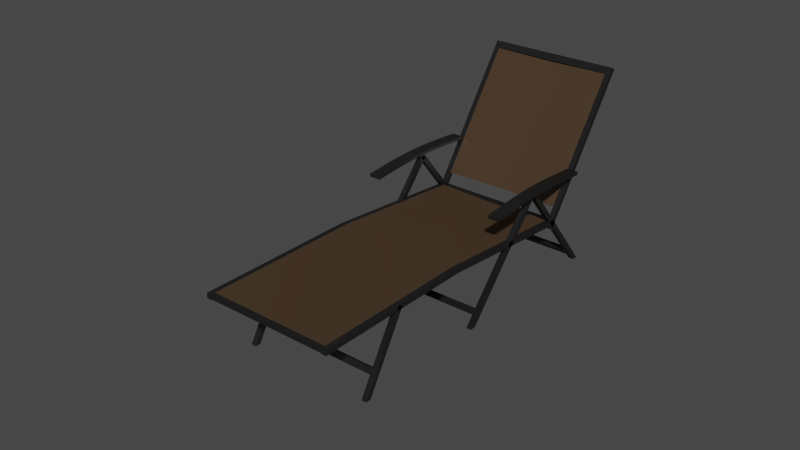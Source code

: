 # Source: Beach_Pool_Chair.blend  (saved by Blender 2.78.0; exported with 4.5.12 LTS)
import bpy
from mathutils import Matrix  # noqa: F401  (used for matrix-valued properties, if any)

bpy.ops.wm.read_factory_settings(use_empty=True)
scene = bpy.context.scene
scene.name = 'Scene'

# ---- collections
col_collection_1 = bpy.data.collections.new('Collection 1'); scene.collection.children.link(col_collection_1)
col_collection_20 = bpy.data.collections.new('Collection 20'); scene.collection.children.link(col_collection_20)
col_collection_20.hide_render = True
col_collection_20.hide_viewport = True

# ---- materials (node trees are filled in below, after node groups)
mat_brown_cloth = bpy.data.materials.new('Brown cloth')
mat_brown_cloth.alpha_threshold = 0.0
mat_brown_cloth.diffuse_color = (0.07619, 0.04519, 0.02416, 1.0)
mat_brown_cloth.roughness = 0.5
mat_brown_cloth.line_color = (0.0, 0.0, 0.0, 1.0)
mat_chair_legs = bpy.data.materials.new('Chair legs')
mat_chair_legs.alpha_threshold = 0.0
mat_chair_legs.preview_render_type = 'CUBE'
mat_chair_legs.diffuse_color = (0.0185, 0.0185, 0.0185, 1.0)
mat_chair_legs.roughness = 0.5
mat_chair_legs.line_color = (0.0, 0.0, 0.0, 1.0)

# ---- material node trees
mat_brown_cloth.use_nodes = True; mat_brown_cloth.node_tree.nodes.clear()
_N = mat_brown_cloth.node_tree.nodes; _L = mat_brown_cloth.node_tree.links
n0 = _N.new('ShaderNodeMixShader'); n0.name = 'Mix Shader'; n0.location = (144, 340)
n0.inputs[0].default_value = 0.05
n1 = _N.new('ShaderNodeOutputMaterial'); n1.name = 'Material Output'; n1.location = (351, 334)
n2 = _N.new('ShaderNodeBsdfAnisotropic'); n2.name = 'Glossy BSDF'; n2.location = (-66, 230)
n2.distribution = 'BECKMANN'
n2.inputs[1].default_value = 0.4472
n3 = _N.new('ShaderNodeBsdfDiffuse'); n3.name = 'Diffuse BSDF'; n3.location = (-92, 352)
n3.inputs[0].default_value = (0.07651, 0.04517, 0.02411, 1.0)
_L.new(n3.outputs[0], n0.inputs[1])
_L.new(n0.outputs[0], n1.inputs[0])
_L.new(n2.outputs[0], n0.inputs[2])
n1.is_active_output = True
mat_chair_legs.use_nodes = True; mat_chair_legs.node_tree.nodes.clear()
_N = mat_chair_legs.node_tree.nodes; _L = mat_chair_legs.node_tree.links
n0 = _N.new('ShaderNodeOutputMaterial'); n0.name = 'Material Output'; n0.location = (300, 300)
n1 = _N.new('ShaderNodeBsdfDiffuse'); n1.name = 'Diffuse BSDF'; n1.location = (-130, 299)
n1.inputs[0].default_value = (0.01316, 0.01316, 0.01316, 1.0)
n2 = _N.new('ShaderNodeMixShader'); n2.name = 'Mix Shader'; n2.location = (88, 332)
n2.inputs[0].default_value = 0.2
n3 = _N.new('ShaderNodeBsdfAnisotropic'); n3.name = 'Glossy BSDF'; n3.location = (-122, 157)
n3.distribution = 'BECKMANN'
n3.inputs[0].default_value = (0.3422, 0.3422, 0.3422, 1.0)
n3.inputs[1].default_value = 0.3873
_L.new(n1.outputs[0], n2.inputs[1])
_L.new(n2.outputs[0], n0.inputs[0])
_L.new(n3.outputs[0], n2.inputs[2])
n0.is_active_output = True

# ---- world
world_world = bpy.data.worlds.new('World'); scene.world = world_world
world_world.use_nodes = True; world_world.node_tree.nodes.clear()
_N = world_world.node_tree.nodes; _L = world_world.node_tree.links
n0 = _N.new('ShaderNodeOutputWorld'); n0.name = 'World Output'; n0.location = (300, 300)
n1 = _N.new('ShaderNodeBackground'); n1.name = 'Background'; n1.location = (10, 300)
n1.inputs[0].default_value = (0.06372, 0.06372, 0.06372, 1.0)
_L.new(n1.outputs[0], n0.inputs[0])
n0.is_active_output = True
world_world.color = (0.05088, 0.05088, 0.05088)
world_world.use_sun_shadow = False
world_world.sun_shadow_jitter_overblur = 0.0
world_world.cycles.sampling_method = 'NONE'
world_world.cycles.sample_map_resolution = 256

# ---- meshes
me_cube_009 = bpy.data.meshes.new('Cube.009')
me_cube_009.from_pydata([(0.9606, -1.266, 0.03728), (0.9606, -3.733, -0.1744), (0.0, -1.263, 0.006724), (0.0, -3.731, -0.205), (0.9606, 1.03, 0.03938), (0.0, 1.033, 0.008825)], [], [(1, 0, 2, 3), (0, 4, 5, 2)])
me_cube_009.polygons.foreach_set('use_smooth', [True] * 2)
_uv = me_cube_009.uv_layers.new(name='UVMap')
_uv.uv.foreach_set('vector', [8.548, -7.548, 8.548, 0.8178, -7.548, 0.8178, -7.548, -7.548, 8.548, 0.8178, 8.548, 8.548, -7.548, 8.548, -7.548, 0.8178])
me_cube_009.materials.append(mat_brown_cloth)
me_cube_009.use_remesh_preserve_volume = False
me_cube_009.use_remesh_preserve_attributes = False
me_cube_009.use_mirror_vertex_groups = False
me_cube_009.update()
me_cube_008 = bpy.data.meshes.new('Cube.008')
me_cube_008.from_pydata([(0.9721, -1.031, 0.03928), (0.9721, 1.18, 0.02325), (0.0, -1.014, 0.01548), (0.0, 1.197, -0.0005439), (0.9721, 0.06897, 0.03928), (0.0, 0.08552, 0.01548), (0.486, -1.022, 0.02673), (0.486, 1.189, 0.0107), (0.486, 0.0777, 0.02673), (0.9721, -0.4809, 0.03928), (0.0, -0.4644, 0.01548), (0.7291, -1.028, 0.03482), (0.243, 1.194, 0.00293), (0.9721, 0.6236, 0.03246), (0.0, 0.6402, 0.008664), (0.243, -1.017, 0.01895), (0.7291, 1.183, 0.0188), (0.243, 0.08311, 0.01895), (0.7291, 0.07206, 0.03482), (0.486, -0.4722, 0.02673), (0.486, 0.6324, 0.01991), (0.243, 0.6378, 0.01214), (0.243, -0.4668, 0.01895), (0.7291, -0.4779, 0.03482), (0.7291, 0.6267, 0.02801), (0.9721, -0.7559, 0.03928), (0.0, -0.7393, 0.01548), (0.8506, -1.03, 0.03775), (0.1215, 1.196, 0.0004074), (0.9721, 0.9029, 0.02622), (0.0, 0.9195, 0.002424), (0.1215, -1.015, 0.01643), (0.8506, 1.181, 0.02173), (0.1215, 0.08486, 0.01643), (0.8506, 0.07002, 0.03775), (0.486, -0.7472, 0.02673), (0.486, 0.3536, 0.02542), (0.9721, -0.206, 0.03928), (0.0, -0.1894, 0.01548), (0.6076, -1.025, 0.03098), (0.3645, 1.192, 0.006527), (0.9721, 0.3448, 0.03797), (0.0, 0.3614, 0.01418), (0.3645, -1.019, 0.02255), (0.6076, 1.186, 0.01496), (0.3645, 0.0806, 0.02255), (0.6076, 0.07474, 0.03098), (0.486, -0.1973, 0.02673), (0.486, 0.9117, 0.01367), (0.1215, 0.6395, 0.009615), (0.3645, 0.6353, 0.01573), (0.243, 0.359, 0.01765), (0.243, 0.9171, 0.005898), (0.1215, -0.4651, 0.01643), (0.3645, -0.4693, 0.02255), (0.243, -0.7418, 0.01895), (0.243, -0.1919, 0.01895), (0.6076, -0.4752, 0.03098), (0.8506, -0.4799, 0.03775), (0.7291, -0.7528, 0.03482), (0.7291, -0.2029, 0.03482), (0.6076, 0.6294, 0.02417), (0.8506, 0.6247, 0.03094), (0.7291, 0.3479, 0.03352), (0.7291, 0.906, 0.02177), (0.1215, 0.9188, 0.003375), (0.1215, -0.1901, 0.01643), (0.6076, -0.2002, 0.03098), (0.6076, 0.9087, 0.01793), (0.1215, 0.3607, 0.01513), (0.3645, 0.3565, 0.02125), (0.3645, 0.9146, 0.009495), (0.1215, -0.74, 0.01643), (0.3645, -0.7443, 0.02255), (0.3645, -0.1944, 0.02255), (0.6076, -0.7501, 0.03098), (0.8506, -0.7548, 0.03775), (0.8506, -0.2049, 0.03775), (0.6076, 0.3506, 0.02968), (0.8506, 0.3459, 0.03645), (0.8506, 0.904, 0.0247)], [], [(65, 28, 3, 30), (66, 33, 5, 38), (67, 46, 8, 47), (68, 44, 7, 48), (69, 49, 14, 42), (70, 50, 21, 51), (71, 40, 12, 52), (72, 53, 10, 26), (73, 54, 22, 55), (74, 45, 17, 56), (75, 57, 19, 35), (76, 58, 23, 59), (77, 34, 18, 60), (78, 61, 20, 36), (79, 62, 24, 63), (80, 32, 16, 64), (49, 65, 30, 14), (21, 52, 65, 49), (52, 12, 28, 65), (53, 66, 38, 10), (22, 56, 66, 53), (56, 17, 33, 66), (57, 67, 47, 19), (23, 60, 67, 57), (60, 18, 46, 67), (61, 68, 48, 20), (24, 64, 68, 61), (64, 16, 44, 68), (33, 69, 42, 5), (17, 51, 69, 33), (51, 21, 49, 69), (45, 70, 51, 17), (8, 36, 70, 45), (36, 20, 50, 70), (50, 71, 52, 21), (20, 48, 71, 50), (48, 7, 40, 71), (31, 72, 26, 2), (15, 55, 72, 31), (55, 22, 53, 72), (43, 73, 55, 15), (6, 35, 73, 43), (35, 19, 54, 73), (54, 74, 56, 22), (19, 47, 74, 54), (47, 8, 45, 74), (39, 75, 35, 6), (11, 59, 75, 39), (59, 23, 57, 75), (27, 76, 59, 11), (0, 25, 76, 27), (25, 9, 58, 76), (58, 77, 60, 23), (9, 37, 77, 58), (37, 4, 34, 77), (46, 78, 36, 8), (18, 63, 78, 46), (63, 24, 61, 78), (34, 79, 63, 18), (4, 41, 79, 34), (41, 13, 62, 79), (62, 80, 64, 24), (13, 29, 80, 62), (29, 1, 32, 80)])
_uv = me_cube_008.uv_layers.new(name='UVMap')
_uv.uv.foreach_set('vector', [-3.154, 7.612, -3.154, 9.974, -4.426, 9.974, -4.426, 7.612, -3.154, -1.84, -3.154, 0.5231, -4.426, 0.5231, -4.426, -1.84, 1.934, -1.84, 1.934, 0.5231, 0.6622, 0.5231, 0.6622, -1.84, 1.934, 7.612, 1.934, 9.974, 0.6622, 9.974, 0.6622, 7.612, -3.154, 2.886, -3.154, 5.249, -4.426, 5.249, -4.426, 2.886, -0.6099, 2.886, -0.6099, 5.249, -1.882, 5.249, -1.882, 2.886, -0.6099, 7.612, -0.6099, 9.974, -1.882, 9.974, -1.882, 7.612, -3.154, -6.565, -3.154, -4.202, -4.426, -4.202, -4.426, -6.565, -0.6099, -6.565, -0.6099, -4.202, -1.882, -4.202, -1.882, -6.565, -0.6099, -1.84, -0.6099, 0.5231, -1.882, 0.5231, -1.882, -1.84, 1.934, -6.565, 1.934, -4.202, 0.6622, -4.202, 0.6622, -6.565, 4.478, -6.565, 4.478, -4.202, 3.206, -4.202, 3.206, -6.565, 4.478, -1.84, 4.478, 0.5231, 3.206, 0.5231, 3.206, -1.84, 1.934, 2.886, 1.934, 5.249, 0.6622, 5.249, 0.6622, 2.886, 4.478, 2.886, 4.478, 5.249, 3.206, 5.249, 3.206, 2.886, 4.478, 7.612, 4.478, 9.974, 3.206, 9.974, 3.206, 7.612, -3.154, 5.249, -3.154, 7.612, -4.426, 7.612, -4.426, 5.249, -1.882, 5.249, -1.882, 7.612, -3.154, 7.612, -3.154, 5.249, -1.882, 7.612, -1.882, 9.974, -3.154, 9.974, -3.154, 7.612, -3.154, -4.202, -3.154, -1.84, -4.426, -1.84, -4.426, -4.202, -1.882, -4.202, -1.882, -1.84, -3.154, -1.84, -3.154, -4.202, -1.882, -1.84, -1.882, 0.5231, -3.154, 0.5231, -3.154, -1.84, 1.934, -4.202, 1.934, -1.84, 0.6622, -1.84, 0.6622, -4.202, 3.206, -4.202, 3.206, -1.84, 1.934, -1.84, 1.934, -4.202, 3.206, -1.84, 3.206, 0.5231, 1.934, 0.5231, 1.934, -1.84, 1.934, 5.249, 1.934, 7.612, 0.6622, 7.612, 0.6622, 5.249, 3.206, 5.249, 3.206, 7.612, 1.934, 7.612, 1.934, 5.249, 3.206, 7.612, 3.206, 9.974, 1.934, 9.974, 1.934, 7.612, -3.154, 0.5231, -3.154, 2.886, -4.426, 2.886, -4.426, 0.5231, -1.882, 0.5231, -1.882, 2.886, -3.154, 2.886, -3.154, 0.5231, -1.882, 2.886, -1.882, 5.249, -3.154, 5.249, -3.154, 2.886, -0.6099, 0.5231, -0.6099, 2.886, -1.882, 2.886, -1.882, 0.5231, 0.6622, 0.5231, 0.6622, 2.886, -0.6099, 2.886, -0.6099, 0.5231, 0.6622, 2.886, 0.6622, 5.249, -0.6099, 5.249, -0.6099, 2.886, -0.6099, 5.249, -0.6099, 7.612, -1.882, 7.612, -1.882, 5.249, 0.6622, 5.249, 0.6622, 7.612, -0.6099, 7.612, -0.6099, 5.249, 0.6622, 7.612, 0.6622, 9.974, -0.6099, 9.974, -0.6099, 7.612, -3.154, -8.928, -3.154, -6.565, -4.426, -6.565, -4.426, -8.928, -1.882, -8.928, -1.882, -6.565, -3.154, -6.565, -3.154, -8.928, -1.882, -6.565, -1.882, -4.202, -3.154, -4.202, -3.154, -6.565, -0.6099, -8.928, -0.6099, -6.565, -1.882, -6.565, -1.882, -8.928, 0.6622, -8.928, 0.6622, -6.565, -0.6099, -6.565, -0.6099, -8.928, 0.6622, -6.565, 0.6622, -4.202, -0.6099, -4.202, -0.6099, -6.565, -0.6099, -4.202, -0.6099, -1.84, -1.882, -1.84, -1.882, -4.202, 0.6622, -4.202, 0.6622, -1.84, -0.6099, -1.84, -0.6099, -4.202, 0.6622, -1.84, 0.6622, 0.5231, -0.6099, 0.5231, -0.6099, -1.84, 1.934, -8.928, 1.934, -6.565, 0.6622, -6.565, 0.6622, -8.928, 3.206, -8.928, 3.206, -6.565, 1.934, -6.565, 1.934, -8.928, 3.206, -6.565, 3.206, -4.202, 1.934, -4.202, 1.934, -6.565, 4.478, -8.928, 4.478, -6.565, 3.206, -6.565, 3.206, -8.928, 5.75, -8.928, 5.75, -6.565, 4.478, -6.565, 4.478, -8.928, 5.75, -6.565, 5.75, -4.202, 4.478, -4.202, 4.478, -6.565, 4.478, -4.202, 4.478, -1.84, 3.206, -1.84, 3.206, -4.202, 5.75, -4.202, 5.75, -1.84, 4.478, -1.84, 4.478, -4.202, 5.75, -1.84, 5.75, 0.5231, 4.478, 0.5231, 4.478, -1.84, 1.934, 0.5231, 1.934, 2.886, 0.6622, 2.886, 0.6622, 0.5231, 3.206, 0.5231, 3.206, 2.886, 1.934, 2.886, 1.934, 0.5231, 3.206, 2.886, 3.206, 5.249, 1.934, 5.249, 1.934, 2.886, 4.478, 0.5231, 4.478, 2.886, 3.206, 2.886, 3.206, 0.5231, 5.75, 0.5231, 5.75, 2.886, 4.478, 2.886, 4.478, 0.5231, 5.75, 2.886, 5.75, 5.249, 4.478, 5.249, 4.478, 2.886, 4.478, 5.249, 4.478, 7.612, 3.206, 7.612, 3.206, 5.249, 5.75, 5.249, 5.75, 7.612, 4.478, 7.612, 4.478, 5.249, 5.75, 7.612, 5.75, 9.974, 4.478, 9.974, 4.478, 7.612])
me_cube_008.materials.append(mat_brown_cloth)
me_cube_008.use_remesh_preserve_volume = False
me_cube_008.use_remesh_preserve_attributes = False
me_cube_008.use_mirror_vertex_groups = False
me_cube_008.update()
me_cube_006 = bpy.data.meshes.new('Cube.006')
me_cube_006.from_pydata([(0.9606, -1.279, 0.01654), (0.9606, -1.279, -0.05175), (0.9606, -1.21, 0.01654), (0.9606, -1.21, -0.05175), (0.0, -1.279, 0.01654), (0.0, -1.279, -0.05175), (0.0, -1.21, 0.01654), (0.0, -1.21, -0.05175)], [], [(3, 2, 6, 7), (4, 5, 7, 6), (1, 3, 7, 5), (2, 0, 4, 6), (0, 1, 5, 4)])
me_cube_006.materials.append(mat_chair_legs)
me_cube_006.use_remesh_preserve_volume = False
me_cube_006.use_remesh_preserve_attributes = False
me_cube_006.use_mirror_vertex_groups = False
me_cube_006.update()
me_cube_005 = bpy.data.meshes.new('Cube.005')
me_cube_005.from_pydata([(0.9606, -1.279, 0.03938), (0.9606, 1.279, 0.03938), (1.039, 1.279, 0.03938), (1.039, -1.279, 0.03938), (0.9606, -1.279, -0.03938), (0.9606, 1.279, -0.03938), (1.039, 1.279, -0.03938), (1.039, -1.279, -0.03938), (0.9606, 1.169, 0.03938), (1.039, 1.169, 0.03938), (0.9606, 1.169, -0.03938), (1.039, 1.169, -0.03938), (0.0, 1.279, 0.03938), (0.0, 1.279, -0.03938), (0.0, 1.169, -0.03938), (0.0, 1.169, 0.03938)], [], [(8, 1, 2, 9), (10, 11, 6, 5), (2, 1, 5, 6), (9, 11, 7, 3), (4, 0, 3, 7), (0, 8, 9, 3), (4, 7, 11, 10), (0, 4, 10, 8), (2, 6, 11, 9), (10, 5, 13, 14), (5, 1, 12, 13), (8, 10, 14, 15), (15, 14, 13, 12), (1, 8, 15, 12)])
me_cube_005.materials.append(mat_chair_legs)
me_cube_005.use_remesh_preserve_volume = False
me_cube_005.use_remesh_preserve_attributes = False
me_cube_005.use_mirror_vertex_groups = False
me_cube_005.update()
me_mesh = bpy.data.meshes.new('Mesh')
me_mesh.from_pydata([(0.9726, -0.4999, 0.6126), (0.9726, -0.5017, 0.6611), (0.9726, -0.3316, 0.6272), (0.9726, -0.3333, 0.6757), (0.9726, -0.1764, 0.64), (0.9726, -0.178, 0.6885), (0.9726, -0.03053, 0.6508), (0.9726, -0.03187, 0.6993), (0.9726, 0.1099, 0.6593), (0.9726, 0.1089, 0.7078), (0.9726, 0.2488, 0.6653), (0.9726, 0.2482, 0.7138), (0.9726, 0.3899, 0.6684), (0.9726, 0.3897, 0.7169), (0.9726, 0.5371, 0.6684), (0.9726, 0.5373, 0.7169), (0.9726, 0.6942, 0.665), (0.9726, 0.6948, 0.7135), (0.9726, 0.865, 0.658), (0.9726, 0.866, 0.7065), (0.9726, 1.053, 0.6471), (0.9726, 1.055, 0.6956), (0.9726, 1.263, 0.6321), (0.9726, 1.265, 0.6806), (0.9726, 1.498, 0.6126), (0.9726, 1.5, 0.6611), (1.153, -0.4999, 0.6126), (1.153, -0.5017, 0.6611), (1.153, -0.3316, 0.6272), (1.153, -0.3333, 0.6757), (1.153, -0.1764, 0.64), (1.153, -0.178, 0.6885), (1.153, -0.03053, 0.6508), (1.153, -0.03187, 0.6993), (1.153, 0.1099, 0.6593), (1.153, 0.1089, 0.7078), (1.153, 0.2488, 0.6653), (1.153, 0.2482, 0.7138), (1.153, 0.3899, 0.6684), (1.153, 0.3897, 0.7169), (1.153, 0.5371, 0.6684), (1.153, 0.5373, 0.7169), (1.153, 0.6942, 0.665), (1.153, 0.6948, 0.7135), (1.153, 0.865, 0.658), (1.153, 0.866, 0.7065), (1.153, 1.053, 0.6471), (1.153, 1.055, 0.6956), (1.153, 1.263, 0.6321), (1.153, 1.265, 0.6806), (1.153, 1.498, 0.6126), (1.153, 1.5, 0.6611)], [], [(1, 3, 2, 0), (3, 5, 4, 2), (5, 7, 6, 4), (7, 9, 8, 6), (9, 11, 10, 8), (11, 13, 12, 10), (13, 15, 14, 12), (15, 17, 16, 14), (17, 19, 18, 16), (19, 21, 20, 18), (21, 23, 22, 20), (23, 25, 24, 22), (27, 26, 28, 29), (29, 28, 30, 31), (31, 30, 32, 33), (33, 32, 34, 35), (35, 34, 36, 37), (37, 36, 38, 39), (39, 38, 40, 41), (41, 40, 42, 43), (43, 42, 44, 45), (45, 44, 46, 47), (47, 46, 48, 49), (49, 48, 50, 51), (23, 49, 51, 25), (7, 33, 35, 9), (5, 31, 33, 7), (22, 48, 46, 20), (3, 29, 31, 5), (25, 51, 50, 24), (16, 42, 40, 14), (0, 26, 27, 1), (6, 32, 30, 4), (19, 45, 47, 21), (13, 39, 41, 15), (11, 37, 39, 13), (4, 30, 28, 2), (9, 35, 37, 11), (14, 40, 38, 12), (20, 46, 44, 18), (10, 36, 34, 8), (18, 44, 42, 16), (17, 43, 45, 19), (12, 38, 36, 10), (24, 50, 48, 22), (21, 47, 49, 23), (1, 27, 29, 3), (15, 41, 43, 17), (2, 28, 26, 0), (8, 34, 32, 6)])
me_mesh.polygons.foreach_set('use_smooth', [True] * 50)
me_mesh.materials.append(mat_chair_legs)
me_mesh.use_remesh_preserve_volume = False
me_mesh.use_remesh_preserve_attributes = False
me_mesh.use_mirror_vertex_groups = False
me_mesh.update()
me_cube_004 = bpy.data.meshes.new('Cube.004')
me_cube_004.from_pydata([(0.9606, -1.25, 0.03564), (0.9606, 0.8016, 0.03938), (1.039, 0.8016, 0.03938), (1.039, -1.25, 0.03564), (0.9606, -1.308, -0.03564), (0.9606, 0.8016, -0.03938), (1.039, 0.8016, -0.03938), (1.039, -1.308, -0.03564), (0.9606, -1.113, 0.03938), (1.039, -1.113, 0.03938), (0.9606, -1.113, -0.03938), (1.039, -1.113, -0.03938), (0.9606, -1.015, 0.03938), (0.9606, -1.015, -0.03938), (1.039, -1.015, 0.03938), (1.039, -1.015, -0.03938), (0.0, -1.113, 0.03938), (0.0, -1.113, -0.03938), (0.0, -1.015, 0.03938), (0.0, -1.015, -0.03938)], [], [(12, 1, 2, 14), (13, 15, 6, 5), (12, 13, 5, 1), (2, 1, 5, 6), (9, 11, 7, 3), (4, 0, 3, 7), (0, 8, 9, 3), (4, 7, 11, 10), (0, 4, 10, 8), (14, 15, 11, 9), (8, 12, 14, 9), (10, 11, 15, 13), (13, 12, 18, 19), (2, 6, 15, 14), (16, 17, 19, 18), (10, 13, 19, 17), (12, 8, 16, 18), (8, 10, 17, 16)])
me_cube_004.materials.append(mat_chair_legs)
me_cube_004.use_remesh_preserve_volume = False
me_cube_004.use_remesh_preserve_attributes = False
me_cube_004.use_mirror_vertex_groups = False
me_cube_004.update()
me_cube_003 = bpy.data.meshes.new('Cube.003')
me_cube_003.from_pydata([(0.9606, -1.341, 0.03359), (0.9606, 0.8016, 0.03938), (1.039, 0.8016, 0.03938), (1.039, -1.341, 0.03359), (0.9606, -1.279, -0.03938), (0.9606, 0.8016, -0.03938), (1.039, 0.8016, -0.03938), (1.039, -1.279, -0.03938), (0.9606, -1.131, 0.03938), (1.039, -1.131, 0.03938), (0.9606, -1.131, -0.03938), (1.039, -1.131, -0.03938), (0.9606, -1.035, 0.03938), (0.9606, -1.035, -0.03938), (1.039, -1.035, 0.03938), (1.039, -1.035, -0.03938), (0.0, -1.131, 0.03938), (0.0, -1.131, -0.03938), (0.0, -1.035, 0.03938), (0.0, -1.035, -0.03938)], [], [(12, 1, 2, 14), (13, 15, 6, 5), (12, 13, 5, 1), (2, 1, 5, 6), (9, 11, 7, 3), (4, 0, 3, 7), (0, 8, 9, 3), (4, 7, 11, 10), (0, 4, 10, 8), (14, 15, 11, 9), (8, 12, 14, 9), (10, 11, 15, 13), (13, 12, 18, 19), (2, 6, 15, 14), (16, 17, 19, 18), (10, 13, 19, 17), (12, 8, 16, 18), (8, 10, 17, 16)])
me_cube_003.materials.append(mat_chair_legs)
me_cube_003.use_remesh_preserve_volume = False
me_cube_003.use_remesh_preserve_attributes = False
me_cube_003.use_mirror_vertex_groups = False
me_cube_003.update()
me_cube_002 = bpy.data.meshes.new('Cube.002')
me_cube_002.from_pydata([(0.9606, -1.279, 0.03938), (0.9606, 1.396, 0.03938), (1.039, 1.396, 0.03938), (1.039, -1.279, 0.03938), (0.9606, -1.279, -0.03938), (0.9606, 1.489, -0.03809), (1.039, 1.489, -0.03809), (1.039, -1.279, -0.03938), (0.9606, 0.567, 0.03938), (0.9606, 0.7615, 0.03938), (1.039, 0.7615, 0.03938), (1.039, 0.567, 0.03938), (0.9606, 0.567, -0.03938), (0.9606, 0.7615, -0.03938), (1.039, 0.7615, -0.03938), (1.039, 0.567, -0.03938), (0.0, 0.567, 0.03938), (0.0, 0.7615, 0.03938), (0.0, 0.567, -0.03938), (0.0, 0.7615, -0.03938)], [], [(9, 1, 2, 10), (13, 14, 6, 5), (9, 13, 5, 1), (2, 1, 5, 6), (11, 15, 7, 3), (4, 0, 3, 7), (0, 8, 11, 3), (8, 9, 10, 11), (4, 7, 15, 12), (12, 15, 14, 13), (0, 4, 12, 8), (13, 9, 17, 19), (2, 6, 14, 10), (10, 14, 15, 11), (16, 18, 19, 17), (8, 12, 18, 16), (12, 13, 19, 18), (9, 8, 16, 17)])
me_cube_002.materials.append(mat_chair_legs)
me_cube_002.use_remesh_preserve_volume = False
me_cube_002.use_remesh_preserve_attributes = False
me_cube_002.use_mirror_vertex_groups = False
me_cube_002.update()
me_cube_001 = bpy.data.meshes.new('Cube.001')
me_cube_001.from_pydata([(0.9606, -3.802, -0.1802), (0.9606, -1.266, 0.03728), (1.039, -1.266, 0.03728), (1.039, -3.802, -0.1802), (0.9606, -3.795, -0.2587), (0.9606, -1.263, -0.04135), (1.039, -1.263, -0.04135), (1.039, -3.795, -0.2587), (0.9606, -3.733, -0.1744), (1.039, -3.733, -0.1744), (0.9606, -3.727, -0.2529), (1.039, -3.727, -0.2529), (0.9606, 1.129, 0.03938), (1.039, 1.129, 0.03938), (0.9606, 1.129, -0.03938), (1.039, 1.129, -0.03938), (0.9606, 1.03, 0.03938), (1.039, 1.03, 0.03938), (0.9606, 1.03, -0.03938), (1.039, 1.03, -0.03938), (0.0, 1.129, 0.03938), (0.0, 1.129, -0.03938), (0.0, 1.03, 0.03938), (0.0, 1.03, -0.03938)], [], [(8, 1, 2, 9), (10, 11, 6, 5), (8, 10, 5, 1), (9, 11, 7, 3), (4, 0, 3, 7), (0, 8, 9, 3), (4, 7, 11, 10), (2, 6, 11, 9), (16, 12, 13, 17), (18, 19, 15, 14), (16, 18, 23, 22), (13, 12, 14, 15), (5, 6, 19, 18), (1, 16, 17, 2), (1, 5, 18, 16), (13, 15, 19, 17), (22, 23, 21, 20), (18, 14, 21, 23), (14, 12, 20, 21), (12, 16, 22, 20), (17, 19, 6, 2)])
me_cube_001.polygons.foreach_set('use_smooth', [True] * 21)
me_cube_001.materials.append(mat_chair_legs)
me_cube_001.use_remesh_preserve_volume = False
me_cube_001.use_remesh_preserve_attributes = False
me_cube_001.use_mirror_vertex_groups = False
me_cube_001.update()
me_plane = bpy.data.meshes.new('Plane')
me_plane.from_pydata([(-1.0, -1.0, 0.0), (1.0, -1.0, 0.0), (-1.0, 0.6438, 0.0), (1.0, 0.6438, 0.0), (-1.0, 0.4383, 0.0), (-1.0, 0.2329, 0.0), (-1.0, 0.02739, 0.0), (-1.0, -0.1781, 0.0), (-1.0, -0.3836, 0.0), (-1.0, -0.589, 0.0), (-1.0, -0.7945, 0.0), (-0.75, -1.0, -0.005388), (-0.5, -1.0, -0.02007), (-0.25, -1.0, -0.03537), (0.0, -1.0, -0.04244), (0.25, -1.0, -0.03537), (0.5, -1.0, -0.02007), (0.75, -1.0, -0.005388), (1.0, -0.7945, 0.0), (1.0, -0.589, 0.0), (1.0, -0.3836, 0.0), (1.0, -0.1781, 0.0), (1.0, 0.02739, 0.0), (1.0, 0.2329, 0.0), (1.0, 0.4383, 0.0), (0.75, 0.6438, -0.005388), (0.5, 0.6438, -0.02007), (0.25, 0.6438, -0.03537), (0.0, 0.6438, -0.04244), (-0.25, 0.6438, -0.03537), (-0.5, 0.6438, -0.02007), (-0.75, 0.6438, -0.005388), (-0.75, -0.7945, -0.005388), (-0.75, -0.589, -0.005388), (-0.75, -0.3836, -0.005388), (-0.75, -0.1781, -0.005388), (-0.75, 0.02739, -0.005388), (-0.75, 0.2329, -0.005388), (-0.75, 0.4383, -0.005388), (-0.5, -0.7945, -0.02007), (-0.5, -0.589, -0.02007), (-0.5, -0.3836, -0.02007), (-0.5, -0.1781, -0.02007), (-0.5, 0.02739, -0.02007), (-0.5, 0.2329, -0.02007), (-0.5, 0.4383, -0.02007), (-0.25, -0.7945, -0.03537), (-0.25, -0.589, -0.03537), (-0.25, -0.3836, -0.03537), (-0.25, -0.1781, -0.03537), (-0.25, 0.02739, -0.03537), (-0.25, 0.2329, -0.03537), (-0.25, 0.4383, -0.03537), (0.0, -0.7945, -0.04244), (0.0, -0.589, -0.04244), (0.0, -0.3836, -0.04244), (0.0, -0.1781, -0.04244), (0.0, 0.02739, -0.04244), (0.0, 0.2329, -0.04244), (0.0, 0.4383, -0.04244), (0.25, -0.7945, -0.03537), (0.25, -0.589, -0.03537), (0.25, -0.3836, -0.03537), (0.25, -0.1781, -0.03537), (0.25, 0.02739, -0.03537), (0.25, 0.2329, -0.03537), (0.25, 0.4383, -0.03537), (0.5, -0.7945, -0.02007), (0.5, -0.589, -0.02007), (0.5, -0.3836, -0.02007), (0.5, -0.1781, -0.02007), (0.5, 0.02739, -0.02007), (0.5, 0.2329, -0.02007), (0.5, 0.4383, -0.02007), (0.75, -0.7945, -0.005388), (0.75, -0.589, -0.005388), (0.75, -0.3836, -0.005388), (0.75, -0.1781, -0.005388), (0.75, 0.02739, -0.005388), (0.75, 0.2329, -0.005388), (0.75, 0.4383, -0.005388)], [], [(80, 24, 3, 25), (4, 38, 31, 2), (38, 45, 30, 31), (45, 52, 29, 30), (52, 59, 28, 29), (59, 66, 27, 28), (66, 73, 26, 27), (73, 80, 25, 26), (0, 11, 32, 10), (10, 32, 33, 9), (9, 33, 34, 8), (8, 34, 35, 7), (7, 35, 36, 6), (6, 36, 37, 5), (5, 37, 38, 4), (11, 12, 39, 32), (32, 39, 40, 33), (33, 40, 41, 34), (34, 41, 42, 35), (35, 42, 43, 36), (36, 43, 44, 37), (37, 44, 45, 38), (12, 13, 46, 39), (39, 46, 47, 40), (40, 47, 48, 41), (41, 48, 49, 42), (42, 49, 50, 43), (43, 50, 51, 44), (44, 51, 52, 45), (13, 14, 53, 46), (46, 53, 54, 47), (47, 54, 55, 48), (48, 55, 56, 49), (49, 56, 57, 50), (50, 57, 58, 51), (51, 58, 59, 52), (14, 15, 60, 53), (53, 60, 61, 54), (54, 61, 62, 55), (55, 62, 63, 56), (56, 63, 64, 57), (57, 64, 65, 58), (58, 65, 66, 59), (15, 16, 67, 60), (60, 67, 68, 61), (61, 68, 69, 62), (62, 69, 70, 63), (63, 70, 71, 64), (64, 71, 72, 65), (65, 72, 73, 66), (16, 17, 74, 67), (67, 74, 75, 68), (68, 75, 76, 69), (69, 76, 77, 70), (70, 77, 78, 71), (71, 78, 79, 72), (72, 79, 80, 73), (17, 1, 18, 74), (74, 18, 19, 75), (75, 19, 20, 76), (76, 20, 21, 77), (77, 21, 22, 78), (78, 22, 23, 79), (79, 23, 24, 80)])
me_plane.polygons.foreach_set('use_smooth', [True] * 64)
me_plane.use_remesh_preserve_volume = False
me_plane.use_remesh_preserve_attributes = False
me_plane.use_mirror_vertex_groups = False
me_plane.update()

# ---- objects
ob_empty = bpy.data.objects.new('Empty', None)
ob_cube_007 = bpy.data.objects.new('Cube.007', me_cube_009)
ob_cube_000 = bpy.data.objects.new('Cube.000', me_cube_008)
ob_cube_006 = bpy.data.objects.new('Cube.006', me_cube_006)
ob_cube_005 = bpy.data.objects.new('Cube.005', me_cube_005)
ob_beziercurve = bpy.data.objects.new('BezierCurve', me_mesh)
ob_cube_004 = bpy.data.objects.new('Cube.004', me_cube_004)
ob_cube_003 = bpy.data.objects.new('Cube.003', me_cube_003)
ob_cube_002 = bpy.data.objects.new('Cube.002', me_cube_002)
ob_cube_001 = bpy.data.objects.new('Cube.001', me_cube_001)
ob_plane = bpy.data.objects.new('Plane', me_plane)

# ---- transforms, parenting, visibility, modifiers, constraints
ob_empty.location = (0.0, 0.0, 0.4507)
ob_empty.scale = (0.4155, 0.4155, 0.4155)
ob_empty.empty_image_offset = (0.0, 0.0)
ob_empty.lineart.crease_threshold = 0.0
ob_cube_007.parent = ob_empty
ob_cube_007.location = (2.385e-18, 2.524, -0.1011)
ob_cube_007.rotation_euler = (-0.0843, -1.87e-17, 7.886e-19)
ob_cube_007.lock_rotations_4d = False
ob_cube_007.empty_display_type = 'ARROWS'
ob_cube_007.lineart.crease_threshold = 0.0
_m = ob_cube_007.modifiers.new('Mirror', 'MIRROR')
_m.use_clip = True
_m = ob_cube_007.modifiers.new('Solidify', 'SOLIDIFY')
_m.thickness = 0.005
_m.nonmanifold_thickness_mode = 'FIXED'
_m.nonmanifold_merge_threshold = 0.0003
_m = ob_cube_007.modifiers.new('EdgeSplit', 'EDGE_SPLIT')
ob_cube_000.parent = ob_empty
ob_cube_000.location = (4.562e-10, 4.346, 0.8261)
ob_cube_000.rotation_euler = (0.9746, 1.837e-16, 9.736e-17)
ob_cube_000.lock_rotations_4d = False
ob_cube_000.empty_display_type = 'ARROWS'
ob_cube_000.lineart.crease_threshold = 0.0
_m = ob_cube_000.modifiers.new('Mirror', 'MIRROR')
_m.use_clip = True
_m = ob_cube_000.modifiers.new('Solidify', 'SOLIDIFY')
_m.thickness = 0.005
_m.nonmanifold_thickness_mode = 'FIXED'
_m.nonmanifold_merge_threshold = 0.0003
ob_cube_006.parent = ob_empty
ob_cube_006.location = (3.852e-19, 0.0004029, 0.02289)
ob_cube_006.lock_rotations_4d = False
ob_cube_006.empty_display_type = 'ARROWS'
ob_cube_006.lineart.crease_threshold = 0.0
_m = ob_cube_006.modifiers.new('Mirror', 'MIRROR')
_m.use_clip = True
ob_cube_005.parent = ob_empty
ob_cube_005.location = (2.566e-10, 4.292, 0.769)
ob_cube_005.rotation_euler = (0.9629, 1.823e-16, 9.522e-17)
ob_cube_005.lock_rotations_4d = False
ob_cube_005.empty_display_type = 'ARROWS'
ob_cube_005.lineart.crease_threshold = 0.0
_m = ob_cube_005.modifiers.new('Mirror', 'MIRROR')
_m.use_clip = True
ob_beziercurve.parent = ob_empty
ob_beziercurve.location = (0.0, 2.524, -0.14)
ob_beziercurve.lineart.crease_threshold = 0.0
_m = ob_beziercurve.modifiers.new('EdgeSplit', 'EDGE_SPLIT')
_m = ob_beziercurve.modifiers.new('Mirror', 'MIRROR')
ob_cube_004.parent = ob_empty
ob_cube_004.location = (2.385e-18, 3.528, -0.1011)
ob_cube_004.rotation_euler = (2.252, 1.725e-16, 3.619e-16)
ob_cube_004.lock_rotations_4d = False
ob_cube_004.empty_display_type = 'ARROWS'
ob_cube_004.lineart.crease_threshold = 0.0
_m = ob_cube_004.modifiers.new('Mirror', 'MIRROR')
_m.use_clip = True
ob_cube_003.parent = ob_empty
ob_cube_003.location = (2.385e-18, 2.524, -0.1011)
ob_cube_003.rotation_euler = (0.8559, 1.677e-16, 7.649e-17)
ob_cube_003.lock_rotations_4d = False
ob_cube_003.empty_display_type = 'ARROWS'
ob_cube_003.lineart.crease_threshold = 0.0
_m = ob_cube_003.modifiers.new('Mirror', 'MIRROR')
_m.use_clip = True
ob_cube_002.parent = ob_empty
ob_cube_002.location = (1.508e-10, -0.2053, -0.5018)
ob_cube_002.rotation_euler = (4.188, -1.922e-16, 3.332e-16)
ob_cube_002.scale = (1.0, 0.4711, 1.0)
ob_cube_002.lock_rotations_4d = False
ob_cube_002.empty_display_type = 'ARROWS'
ob_cube_002.lineart.crease_threshold = 0.0
_m = ob_cube_002.modifiers.new('Mirror', 'MIRROR')
_m.use_clip = True
ob_cube_001.parent = ob_empty
ob_cube_001.location = (2.385e-18, 2.524, -0.1011)
ob_cube_001.rotation_euler = (-0.0843, -1.87e-17, 7.886e-19)
ob_cube_001.lock_rotations_4d = False
ob_cube_001.empty_display_type = 'ARROWS'
ob_cube_001.lineart.crease_threshold = 0.0
_m = ob_cube_001.modifiers.new('Mirror', 'MIRROR')
_m.use_clip = True
_m = ob_cube_001.modifiers.new('EdgeSplit', 'EDGE_SPLIT')
ob_plane.location = (0.0, 0.2932, 0.04281)
ob_plane.scale = (1.036, 1.523, 1.0)
ob_plane.lineart.crease_threshold = 0.0

# ---- collection membership
col_collection_1.objects.link(ob_empty)
col_collection_1.objects.link(ob_cube_007)
col_collection_1.objects.link(ob_cube_000)
col_collection_1.objects.link(ob_cube_006)
col_collection_1.objects.link(ob_cube_005)
col_collection_1.objects.link(ob_beziercurve)
col_collection_1.objects.link(ob_cube_004)
col_collection_1.objects.link(ob_cube_003)
col_collection_1.objects.link(ob_cube_002)
col_collection_1.objects.link(ob_cube_001)
col_collection_20.objects.link(ob_plane)

# ---- scene / render settings (as saved in the file)
scene.frame_start = 1; scene.frame_end = 250; scene.frame_set(1)
scene.render.engine = 'CYCLES'
scene.render.resolution_percentage = 50
scene.render.dither_intensity = 0.0
scene.cycles.use_denoising = False
scene.cycles.samples = 20
scene.cycles.sampling_pattern = 'TABULATED_SOBOL'
scene.cycles.light_sampling_threshold = 0.0
scene.cycles.use_adaptive_sampling = False
scene.cycles.use_light_tree = False
scene.cycles.blur_glossy = 0.0
scene.cycles.volume_bounces = 1
scene.cycles.pixel_filter_type = 'GAUSSIAN'
scene.cycles.sample_clamp_indirect = 0.0
scene.view_settings.view_transform = 'Standard'
bpy.context.view_layer.update()

# ---- added for rendering (the .blend has no active camera and no usable light): camera, sun
cam_auto = bpy.data.cameras.new('AutoCamera')
cam_auto.lens = 50.0
cam_auto.sensor_width = 36.0
cam_auto.clip_end = 1000.0
ob_auto_camera = bpy.data.objects.new('AutoCamera', cam_auto)
scene.collection.objects.link(ob_auto_camera)
ob_auto_camera.location = (3.60662, -3.7778, 3.47202)
ob_auto_camera.rotation_euler = (1.09748, -7.21219e-08, 0.694738)
scene.camera = ob_auto_camera
light_auto_sun = bpy.data.lights.new('AutoSun', 'SUN')
light_auto_sun.energy = 3.0
light_auto_sun.angle = 0.0523599
ob_auto_sun = bpy.data.objects.new('AutoSun', light_auto_sun)
scene.collection.objects.link(ob_auto_sun)
ob_auto_sun.rotation_euler = (0.872665, 0.174533, 0.523599)
bpy.context.view_layer.update()
